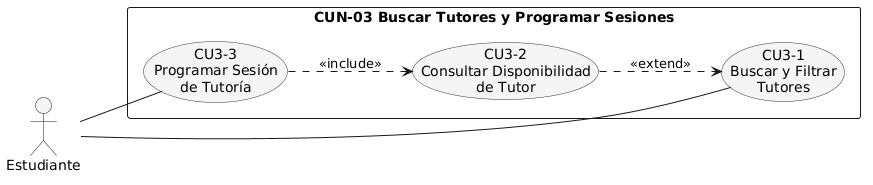

The diagram above was rendered by PlantUML. Its source (embedded in the PNG):
@startuml
left to right direction
skinparam packageStyle rectangle
skinparam usecase {
  BackgroundColor #F5F5F5
  BorderColor #333333
}

actor "Estudiante" as Estudiante

rectangle "CUN-03 Buscar Tutores y Programar Sesiones" {
  usecase "CU3-1\nBuscar y Filtrar\nTutores" as CU3_1
  usecase "CU3-2\nConsultar Disponibilidad\nde Tutor" as CU3_2
  usecase "CU3-3\nProgramar Sesión\nde Tutoría" as CU3_3
}

Estudiante -- CU3_1
Estudiante -- CU3_3

CU3_2 ..> CU3_1 : <<extend>>
CU3_3 ..> CU3_2 : <<include>>
@enduml